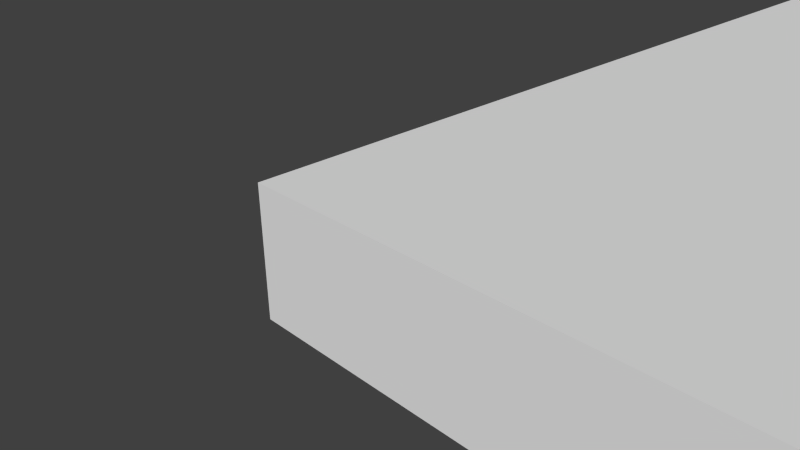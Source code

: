 # Source: blocoTerra.blend  (saved by Blender 2.73.0; exported with 4.5.12 LTS)
import bpy
from mathutils import Matrix  # noqa: F401  (used for matrix-valued properties, if any)

bpy.ops.wm.read_factory_settings(use_empty=True)
scene = bpy.context.scene
scene.name = 'Scene'

# ---- collections
col_collection_1 = bpy.data.collections.new('Collection 1'); scene.collection.children.link(col_collection_1)

# ---- materials (node trees are filled in below, after node groups)
mat_material = bpy.data.materials.new('Material')
mat_material.alpha_threshold = 0.0
mat_material.use_transparent_shadow = False
mat_material.roughness = 0.5
mat_material.line_color = (0.0, 0.0, 0.0, 1.0)

# ---- material node trees

# ---- world
world_world = bpy.data.worlds.new('World'); scene.world = world_world
world_world.color = (0.05088, 0.05088, 0.05088)
world_world.use_sun_shadow = False
world_world.sun_shadow_jitter_overblur = 0.0
world_world.cycles.sampling_method = 'MANUAL'
world_world.cycles.sample_map_resolution = 256

# ---- cameras
cam_camera = bpy.data.cameras.new('Camera')
cam_camera.clip_end = 100.0
cam_camera.lens = 35.0
cam_camera.sensor_width = 32.0
cam_camera.sensor_height = 18.0
cam_camera.ortho_scale = 7.314
cam_camera.dof.focus_distance = 0.0
cam_camera.dof.aperture_fstop = 128.0

# ---- meshes
me_cube = bpy.data.meshes.new('Cube')
me_cube.from_pydata([(63.0, 255.0, -1.0), (63.0, -1.0, -1.0), (-1.0, -1.0, -1.0), (-1.0, 255.0, -1.0), (63.0, 255.0, 1.0), (63.0, -1.0, 1.0), (-1.0, -1.0, 1.0), (-1.0, 255.0, 1.0)], [], [(0, 1, 2, 3), (4, 7, 6, 5), (0, 4, 5, 1), (1, 5, 6, 2), (2, 6, 7, 3), (4, 0, 3, 7)])
_uv = me_cube.uv_layers.new(name='Mapa UV')
_uv.uv.foreach_set('vector', [1.023, 0.9056, 1.023, -13.41, -2.555, -13.41, -2.555, 0.9056, 1.023, 0.9056, -2.555, 0.9056, -2.555, -13.41, 1.023, -13.41, 1.023, 0.9056, 1.023, 1.017, -13.29, 1.017, -13.29, 0.9056, 1.023, 0.9056, 1.023, 1.017, -2.555, 1.017, -2.555, 0.9056, 1.023, 0.9056, 1.023, 1.017, 15.34, 1.017, 15.34, 0.9056, 1.023, 0.9056, 1.023, 0.7937, -2.555, 0.7937, -2.555, 0.9056])
me_cube.materials.append(mat_material)
me_cube.use_remesh_preserve_volume = False
me_cube.use_remesh_preserve_attributes = False
me_cube.use_mirror_vertex_groups = False
me_cube.update()

# ---- objects
ob_cube = bpy.data.objects.new('Cube', me_cube)
ob_camera = bpy.data.objects.new('Camera', cam_camera)

# ---- transforms, parenting, visibility, modifiers, constraints
ob_cube.location = (0.0, 0.0, 0.0)
ob_cube.lock_rotations_4d = False
ob_cube.empty_display_type = 'ARROWS'
ob_cube.lineart.crease_threshold = 0.0
ob_camera.location = (7.481, -6.508, 5.344)
ob_camera.rotation_euler = (1.109, 0.01082, 0.8149)
ob_camera.lock_rotations_4d = False
ob_camera.empty_display_type = 'ARROWS'
ob_camera.color = (0.0, 0.0, 0.0, 0.0)
ob_camera.display_type = 'WIRE'
ob_camera.lineart.crease_threshold = 0.0

# ---- collection membership
col_collection_1.objects.link(ob_cube)
col_collection_1.objects.link(ob_camera)

# ---- scene / render settings (as saved in the file)
scene.camera = ob_camera
scene.frame_start = 1; scene.frame_end = 250; scene.frame_set(1)
scene.render.engine = 'BLENDER_EEVEE_NEXT'
scene.render.resolution_percentage = 50
scene.render.dither_intensity = 0.0
scene.cycles.use_denoising = False
scene.cycles.samples = 10
scene.cycles.sampling_pattern = 'TABULATED_SOBOL'
scene.cycles.light_sampling_threshold = 0.0
scene.cycles.use_adaptive_sampling = False
scene.cycles.use_light_tree = False
scene.cycles.blur_glossy = 0.0
scene.cycles.pixel_filter_type = 'GAUSSIAN'
scene.cycles.sample_clamp_indirect = 0.0
scene.view_settings.view_transform = 'Standard'
bpy.context.view_layer.update()

# ---- added for rendering (the .blend has no usable light): sun
light_auto_sun = bpy.data.lights.new('AutoSun', 'SUN')
light_auto_sun.energy = 3.0
light_auto_sun.angle = 0.0523599
ob_auto_sun = bpy.data.objects.new('AutoSun', light_auto_sun)
scene.collection.objects.link(ob_auto_sun)
ob_auto_sun.rotation_euler = (0.872665, 0.174533, 0.523599)
bpy.context.view_layer.update()
